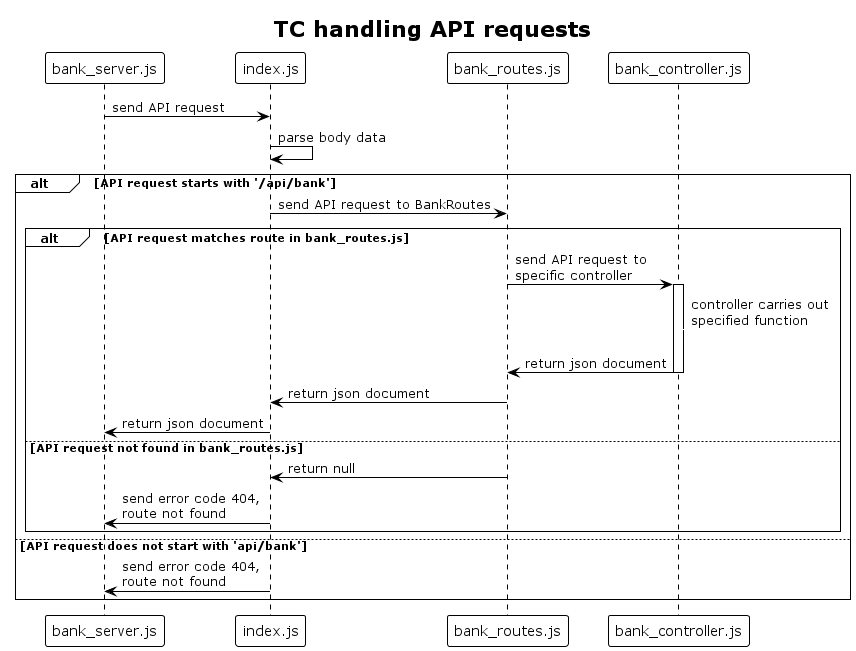

The diagram above was rendered by PlantUML. Its source (embedded in the PNG):
@startuml 
!theme plain

title TC handling API requests

bank_server.js -> index.js: send API request
index.js -> index.js: parse body data

alt API request starts with '/api/bank'

    index.js -> bank_routes.js: send API request to BankRoutes

    alt API request matches route in bank_routes.js
        bank_routes.js -> bank_controller.js: send API request to\nspecific controller
        activate bank_controller.js

        bank_controller.js -[#FFFFFF]>> bank_controller.js: controller carries out\nspecified function
        bank_controller.js -> bank_routes.js: return json document

        deactivate bank_controller.js

        bank_routes.js -> index.js: return json document
        index.js -> bank_server.js: return json document

    else API request not found in bank_routes.js

        bank_routes.js -> index.js: return null
        index.js -> bank_server.js: send error code 404,\nroute not found

    end

else API request does not start with 'api/bank'
    
    index.js -> bank_server.js: send error code 404,\nroute not found

end


@enduml